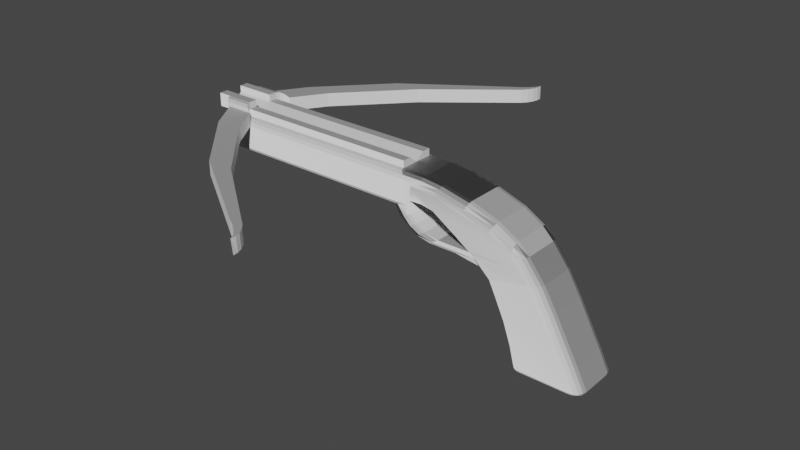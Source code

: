 # Source: HandCrossBowtexture.blend  (saved by Blender 2.80.75; exported with 4.5.12 LTS)
import bpy
from mathutils import Matrix  # noqa: F401  (used for matrix-valued properties, if any)

bpy.ops.wm.read_factory_settings(use_empty=True)
scene = bpy.context.scene
scene.name = 'Scene'

# ---- collections
col_collection = bpy.data.collections.new('Collection'); scene.collection.children.link(col_collection)

# ---- images (referenced by path relative to the original .blend; pixels are not part of the script)
import os
ASSET_DIR = os.environ.get("B2B_ASSET_DIR", "")  # directory of the original .blend (textures are referenced by path, not embedded)
HERE = os.path.dirname(os.path.abspath(__file__))  # packed textures are extracted next to this script under _unpacked/

def load_image(name, relpath, width, height, colorspace="sRGB"):
    """Load a texture the original file referenced (path relative to the .blend, or extracted next to this script)."""
    p = next((c for c in (os.path.join(HERE, relpath), os.path.join(ASSET_DIR, relpath)) if relpath and os.path.exists(c)), "")
    if p:
        img = bpy.data.images.load(p, check_existing=True)
        img.name = name
    else:  # same state as the original file: an image datablock whose file is absent (Cycles renders it pink)
        img = bpy.data.images.new(name, width, height)
        img.source = "FILE"
        img.filepath = "//" + (relpath or name)
    img.colorspace_settings.name = colorspace
    return img
img_cross_bow = load_image('Cross bow', 'Cross bow.png', 1024, 1024, 'Non-Color')

# ---- materials (node trees are filled in below, after node groups)
mat_material = bpy.data.materials.new('Material')
mat_material.use_transparent_shadow = False

# ---- material node trees
mat_material.use_nodes = True; mat_material.node_tree.nodes.clear()
_N = mat_material.node_tree.nodes; _L = mat_material.node_tree.links
n0 = _N.new('ShaderNodeOutputMaterial'); n0.name = 'Material Output'; n0.location = (300, 300)
n1 = _N.new('ShaderNodeBsdfPrincipled'); n1.name = 'Principled BSDF'; n1.location = (10, 300)
n1.distribution = 'GGX'
n1.subsurface_method = 'BURLEY'
n1.inputs[3].default_value = 1.45
n1.inputs[27].default_value = (0.0, 0.0, 0.0, 1.0)
n1.inputs[28].default_value = 1.0
n2 = _N.new('ShaderNodeTexImage'); n2.name = 'Image Texture'; n2.location = (-480, -140)
n2.image = img_cross_bow
n3 = _N.new('ShaderNodeNormalMap'); n3.name = 'Normal Map'; n3.location = (-190, -100)
_L.new(n1.outputs[0], n0.inputs[0])
_L.new(n2.outputs[0], n3.inputs[1])
_L.new(n3.outputs[0], n1.inputs[5])
n0.is_active_output = True

# ---- world
world_world = bpy.data.worlds.new('World'); scene.world = world_world
world_world.use_nodes = True; world_world.node_tree.nodes.clear()
_N = world_world.node_tree.nodes; _L = world_world.node_tree.links
n0 = _N.new('ShaderNodeOutputWorld'); n0.name = 'World Output'; n0.location = (300, 300)
n1 = _N.new('ShaderNodeBackground'); n1.name = 'Background'; n1.location = (10, 300)
n1.inputs[0].default_value = (0.05088, 0.05088, 0.05088, 1.0)
_L.new(n1.outputs[0], n0.inputs[0])
n0.is_active_output = True
world_world.color = (0.05088, 0.05088, 0.05088)
world_world.use_sun_shadow = False
world_world.sun_shadow_jitter_overblur = 0.0

# ---- meshes
me_cube = bpy.data.meshes.new('Cube')
me_cube.from_pydata([(-1.564, -1.0, 1.0), (-1.564, 1.0, 1.0), (0.647, -1.0, -2.11), (0.3715, -1.0, -1.332), (0.01575, -1.0, -0.5676), (-2.743, 0.7839, 0.2687), (-2.782, 0.65, 0.242), (0.01575, 1.0, -0.5676), (0.3715, 1.0, -1.332), (0.647, 1.0, -2.11), (-2.916, 1.0, 1.663), (-3.915, 0.0, 2.5), (-2.465, 1.0, 1.575), (-3.576, -0.9732, 1.784), (1.088, -0.8, -3.015), (0.82, -1.0, -2.788), (1.013, -0.8765, -2.998), (0.9332, -0.9414, -2.949), (0.8647, -0.9848, -2.875), (1.088, 0.8, -3.015), (0.82, 1.0, -2.788), (1.013, 0.8765, -2.998), (0.9332, 0.9414, -2.949), (0.8647, 0.9848, -2.875), (-2.465, -1.0, 1.575), (-1.564, 0.0, 1.0), (-3.576, 0.9732, 1.784), (-3.367, 1.0, 1.65), (-3.367, -1.0, 1.65), (-2.012, -1.0, 0.6211), (-2.23, 1.0, 0.6212), (-2.23, -1.0, 0.6212), (-2.012, 1.0, 0.6211), (1.238, -0.6439, 0.6211), (1.206, -0.7801, 0.6211), (1.114, -0.8957, 0.6211), (0.9779, -0.9729, 0.6211), (0.8169, -1.0, 0.6211), (0.8169, 1.0, 0.6211), (0.9779, 0.9729, 0.6211), (1.114, 0.8957, 0.6211), (1.206, 0.7801, 0.6211), (1.238, 0.6439, 0.6211), (-1.012, 1.0, 0.6211), (-1.012, -1.0, 0.6211), (0.9413, -0.6447, 1.0), (0.5179, -1.0, 1.0), (0.9091, -0.7806, 1.0), (0.8173, -0.8959, 1.0), (0.6799, -0.973, 1.0), (0.5179, 1.0, 1.0), (0.9413, 0.6447, 1.0), (0.6799, 0.973, 1.0), (0.8173, 0.8959, 1.0), (0.9091, 0.7806, 1.0), (1.534, 0.643, 0.2421), (1.116, 1.0, 0.2421), (1.502, 0.7796, 0.2421), (1.411, 0.8954, 0.2421), (1.276, 0.9728, 0.2421), (2.015, 0.6408, -0.5665), (1.603, 1.0, -0.5667), (1.984, 0.7783, -0.5665), (1.894, 0.8948, -0.5665), (1.76, 0.9727, -0.5666), (2.432, 0.6379, -1.332), (2.023, 1.0, -1.332), (2.401, 0.7765, -1.332), (2.312, 0.8939, -1.332), (2.18, 0.9724, -1.332), (2.859, 0.634, -2.11), (2.454, 1.0, -2.11), (2.828, 0.7741, -2.11), (2.741, 0.8928, -2.11), (2.609, 0.9721, -2.11), (1.116, -1.0, 0.2421), (1.534, -0.643, 0.2421), (1.276, -0.9728, 0.2421), (1.411, -0.8954, 0.2421), (1.502, -0.7796, 0.2421), (1.603, -1.0, -0.5667), (2.015, -0.6408, -0.5665), (1.76, -0.9727, -0.5666), (1.894, -0.8948, -0.5665), (1.984, -0.7783, -0.5665), (2.023, -1.0, -1.332), (2.432, -0.6379, -1.332), (2.18, -0.9724, -1.332), (2.312, -0.8939, -1.332), (2.401, -0.7765, -1.332), (2.454, -1.0, -2.11), (2.859, -0.634, -2.11), (2.609, -0.9721, -2.11), (2.741, -0.8928, -2.11), (2.828, -0.7741, -2.11), (3.031, -0.4015, -3.015), (2.615, -0.8, -3.015), (2.999, -0.554, -3.015), (2.909, -0.6833, -3.015), (2.774, -0.7697, -3.015), (3.197, -0.6289, -2.788), (2.795, -1.0, -2.788), (3.167, -0.7709, -2.788), (3.079, -0.8913, -2.788), (2.949, -0.9717, -2.788), (3.11, -0.4813, -2.998), (2.697, -0.8765, -2.998), (3.079, -0.6326, -2.998), (2.989, -0.7608, -2.998), (2.855, -0.8465, -2.998), (3.172, -0.5545, -2.949), (2.765, -0.9414, -2.949), (3.141, -0.7026, -2.949), (3.052, -0.8281, -2.949), (2.92, -0.912, -2.949), (3.203, -0.6068, -2.875), (2.8, -0.9848, -2.875), (3.172, -0.7514, -2.875), (3.085, -0.8741, -2.875), (2.954, -0.956, -2.875), (2.615, 0.8, -3.015), (3.031, 0.4015, -3.015), (2.774, 0.7697, -3.015), (2.909, 0.6833, -3.015), (2.999, 0.554, -3.015), (2.795, 1.0, -2.788), (3.197, 0.6289, -2.788), (2.949, 0.9717, -2.788), (3.079, 0.8913, -2.788), (3.167, 0.7709, -2.788), (2.697, 0.8765, -2.998), (3.11, 0.4813, -2.998), (2.855, 0.8465, -2.998), (2.989, 0.7608, -2.998), (3.079, 0.6326, -2.998), (2.765, 0.9414, -2.949), (3.172, 0.5545, -2.949), (2.92, 0.912, -2.949), (3.052, 0.8281, -2.949), (3.141, 0.7026, -2.949), (2.8, 0.9848, -2.875), (3.203, 0.6068, -2.875), (2.954, 0.956, -2.875), (3.085, 0.8741, -2.875), (3.172, 0.7514, -2.875), (-3.367, -1.0, 2.15), (-3.915, -0.6481, 2.5), (-3.576, -0.9732, 2.284), (-3.754, -0.8969, 2.397), (-3.873, -0.7828, 2.473), (-3.915, 0.6481, 2.5), (-3.367, 1.0, 2.15), (-3.873, 0.7828, 2.473), (-3.754, 0.8969, 2.397), (-3.576, 0.9732, 2.284), (0.5049, -1.0, 1.01), (0.5316, -0.6459, 1.4), (0.5151, -0.973, 1.159), (0.5238, -0.8963, 1.286), (0.5296, -0.7814, 1.37), (-3.035, -1.0, 2.15), (-3.015, -0.648, 2.5), (-3.027, -0.9732, 2.284), (-3.021, -0.8969, 2.397), (-3.017, -0.7827, 2.473), (-0.3326, -1.0, 1.502), (-0.1851, -0.6468, 1.821), (-0.2761, -0.9731, 1.624), (-0.2283, -0.8965, 1.727), (-0.1963, -0.7819, 1.797), (-1.308, -1.0, 1.841), (-1.213, -0.6474, 2.178), (-1.272, -0.9732, 1.97), (-1.241, -0.8967, 2.079), (-1.22, -0.7823, 2.152), (-2.34, -1.0, 2.071), (-2.282, -0.6478, 2.416), (-2.317, -0.9732, 2.203), (-2.299, -0.8968, 2.315), (-2.286, -0.7826, 2.39), (-3.035, 1.0, 2.15), (-3.015, 0.648, 2.5), (-3.027, 0.9732, 2.284), (-3.021, 0.8969, 2.397), (-3.017, 0.7827, 2.473), (0.5049, 1.0, 1.01), (0.5316, 0.6459, 1.4), (0.5151, 0.973, 1.159), (0.5238, 0.8963, 1.286), (0.5296, 0.7814, 1.37), (-2.34, 1.0, 2.071), (-2.282, 0.6478, 2.416), (-2.317, 0.9732, 2.203), (-2.299, 0.8968, 2.315), (-2.286, 0.7826, 2.39), (-1.308, 1.0, 1.841), (-1.213, 0.6474, 2.178), (-1.272, 0.9732, 1.97), (-1.241, 0.8967, 2.079), (-1.22, 0.7823, 2.152), (-0.3326, 1.0, 1.502), (-0.1851, 0.6468, 1.821), (-0.2761, 0.9731, 1.624), (-0.2283, 0.8965, 1.727), (-0.1963, 0.7819, 1.797), (-0.9203, -1.0, 0.5921), (-0.4042, -0.65, 0.04922), (-0.2333, -1.0, -0.05953), (-0.1108, -1.0, 0.2421), (-0.8365, -0.9734, 0.4468), (-0.6913, -0.8975, 0.2056), (-0.5504, -0.7839, 0.08542), (-0.4042, 0.65, 0.04922), (-0.9203, 1.0, 0.5921), (-0.1108, 1.0, 0.2421), (-0.2333, 1.0, -0.05953), (-0.5504, 0.7839, 0.08542), (-0.6913, 0.8975, 0.2056), (-0.8365, 0.9734, 0.4468), (-1.461, -0.65, 0.2421), (-1.97, -1.0, 0.5921), (-1.5, -0.7839, 0.2687), (-1.61, -0.8975, 0.3446), (-1.775, -0.9734, 0.4582), (-1.97, 1.0, 0.5921), (-1.461, 0.65, 0.2421), (-1.775, 0.9734, 0.4582), (-1.61, 0.8975, 0.3446), (-1.5, 0.7839, 0.2687), (-2.633, 0.8975, 0.3446), (-2.467, 0.9734, 0.4582), (-2.273, 1.0, 0.5922), (-2.273, -1.0, 0.5922), (-2.467, -0.9734, 0.4582), (-2.633, -0.8975, 0.3446), (-2.743, -0.7839, 0.2687), (-2.782, -0.65, 0.242), (-4.215, 0.6481, 1.222), (-4.215, -0.6481, 1.222), (-4.156, -0.7828, 1.249), (-3.957, -0.8969, 1.325), (-3.576, -0.9732, 1.438), (-3.366, 1.0, 1.571), (-3.576, 0.9732, 1.438), (-3.366, -1.0, 1.571), (-4.156, 0.7828, 1.249), (-3.957, 0.8969, 1.325), (-4.215, 0.6481, 1.222), (-4.215, -0.6481, 1.222), (-4.156, -0.7828, 1.249), (-3.957, -0.8969, 1.325), (-3.576, -0.9732, 1.438), (-3.366, 1.0, 1.571), (-3.576, 0.9732, 1.438), (-3.366, -1.0, 1.571), (-4.156, 0.7828, 1.249), (-3.957, 0.8969, 1.325), (-3.098, -1.0, 0.9323), (-3.224, -0.9866, 0.8509), (-3.411, -0.9351, 0.7273), (-3.553, -0.8401, 0.6326), (-3.629, -0.716, 0.5814), (-3.224, 0.9866, 0.8509), (-3.098, 1.0, 0.9323), (-3.411, 0.9351, 0.7273), (-3.553, 0.8401, 0.6326), (-3.629, 0.716, 0.5814), (-3.652, -0.649, 0.5706), (-3.652, 0.649, 0.5706), (-2.76, -1.0, 0.7288), (-2.846, -0.9933, 0.6706), (-3.03, -0.9543, 0.5445), (-3.185, -0.8688, 0.4405), (-3.278, -0.75, 0.3778), (-2.846, 0.9933, 0.6706), (-2.76, 1.0, 0.7288), (-3.03, 0.9543, 0.5445), (-3.185, 0.8688, 0.4405), (-3.278, 0.75, 0.3778), (-3.31, -0.6495, 0.3591), (-3.31, 0.6495, 0.3591), (-3.328, -1.0, 1.198), (-3.492, -0.9799, 1.092), (-3.674, -0.916, 0.9742), (-3.923, -0.8114, 0.8906), (-3.999, -0.6821, 0.8504), (-3.492, 0.9799, 1.092), (-3.328, 1.0, 1.198), (-3.674, 0.916, 0.9742), (-3.923, 0.8114, 0.8906), (-3.999, 0.6821, 0.8504), (-4.008, -0.6486, 0.8469), (-4.008, 0.6486, 0.8469), (-5.754, 0.8969, 2.398), (-5.873, -0.7828, 2.474), (-9.873, -0.7828, 2.474), (-5.915, -0.6481, 2.5), (-5.576, 0.9732, 2.284), (-5.576, 0.9732, 1.784), (-9.754, 0.8969, 2.398), (-5.754, -0.8969, 2.398), (-5.915, 0.6481, 2.5), (-5.576, -0.9732, 1.784), (-5.576, -0.9732, 2.284), (-5.873, 0.7828, 2.474), (-5.915, 0.6481, 1.222), (-5.915, -0.6481, 1.222), (-5.874, -0.7828, 1.249), (-5.755, -0.8969, 1.325), (-5.576, -0.9732, 1.438), (-5.874, 0.7828, 1.249), (-5.755, 0.8969, 1.325), (-5.576, 0.9732, 1.438), (-2.916, -1.0, 1.663), (-3.915, -0.3241, 2.75), (-11.92, -0.6481, 2.001), (-7.754, 0.8969, 2.398), (-11.92, 0.6481, 2.001), (-7.873, -0.7828, 2.474), (-3.915, 0.3241, 2.5), (-3.915, 0.3241, 2.75), (-7.915, -0.6481, 2.5), (-7.576, 0.9732, 2.284), (-7.576, 0.9732, 1.784), (-3.915, -0.3241, 2.5), (-7.754, -0.8969, 2.398), (-7.915, 0.6481, 2.5), (-7.576, -0.9732, 1.784), (-7.576, -0.9732, 2.284), (-3.915, -2.941e-07, 2.5), (-7.873, 0.7828, 2.474), (-7.915, 0.6481, 1.223), (-7.915, -0.6481, 1.223), (-7.874, -0.7828, 1.249), (-7.755, -0.8969, 1.325), (-7.576, -0.9732, 1.438), (-7.874, 0.7828, 1.249), (-7.755, 0.8969, 1.325), (-7.576, 0.9732, 1.438), (-9.915, -0.6481, 2.5), (-9.576, 0.9732, 2.284), (-9.576, 0.9732, 1.784), (-9.754, -0.8969, 2.398), (-9.915, 0.6481, 2.5), (-9.576, -0.9732, 1.784), (-9.576, -0.9732, 2.284), (-9.873, 0.7828, 2.474), (-3.915, 0.3241, 2.5), (-9.915, 0.6481, 1.223), (-9.915, -0.6481, 1.223), (-9.874, -0.7828, 1.249), (-9.755, -0.8969, 1.325), (-9.576, -0.9732, 1.438), (-9.874, 0.7828, 1.249), (-9.755, 0.8969, 1.325), (-9.576, 0.9732, 1.438), (-11.92, -0.6481, 2.501), (-11.58, 0.9732, 2.285), (-11.58, 0.9732, 1.785), (-3.915, 0.6481, 2.75), (-3.915, -0.3241, 2.5), (-11.92, 0.6481, 2.501), (-11.58, -0.9732, 1.785), (-11.58, -0.9732, 2.285), (-3.915, -0.6481, 2.75), (-11.92, -1.769e-07, 2.501), (-11.92, 0.6481, 1.223), (-11.92, -0.6481, 1.223), (-11.87, -0.7828, 1.249), (-11.75, -0.8969, 1.325), (-11.58, -0.9732, 1.438), (-11.87, 0.7828, 1.249), (-11.75, 0.8969, 1.325), (-11.58, 0.9732, 1.438), (-10.92, -2.941e-07, 2.501), (-10.92, -0.6481, 1.223), (-10.92, -0.6481, 2.501), (-10.58, 0.9732, 1.438), (-10.87, -0.7828, 2.474), (-10.58, 0.9732, 2.285), (-10.58, 0.9732, 1.785), (-10.75, 0.8969, 1.325), (-10.58, -0.9732, 1.785), (-10.58, -0.9732, 2.285), (-10.75, -0.8969, 2.398), (-10.87, 0.7828, 1.249), (-10.92, 0.6481, 1.223), (-10.92, 0.6481, 2.501), (-10.58, -0.9732, 1.438), (-10.87, 0.7828, 2.474), (-10.75, 0.8969, 2.398), (-10.87, -0.7828, 1.249), (-10.75, -0.8969, 1.325), (-10.92, -0.6481, 3.001), (-11.92, -0.6481, 3.001), (-10.87, -0.7828, 2.974), (-11.87, -0.7828, 2.974), (-10.75, -0.8969, 2.898), (-11.75, -0.8969, 2.898), (-10.75, 0.8969, 2.898), (-11.75, 0.8969, 2.898), (-11.58, 0.9732, 2.785), (-11.87, 0.7828, 2.974), (-11.92, 0.6481, 3.001), (-11.58, -0.9732, 2.785), (-10.58, 0.9732, 2.785), (-10.58, -0.9732, 2.785), (-10.92, 0.6481, 3.001), (-10.87, 0.7828, 2.974), (-9.811, -2.19, 2.785), (-9.812, -2.19, 2.285), (-10.82, 2.19, 2.785), (-10.82, 2.19, 2.285), (-9.812, 2.19, 2.285), (-10.82, -2.19, 2.285), (-9.811, 2.19, 2.785), (-10.82, -2.19, 2.785), (-11.92, 0.6481, 2.751), (-10.92, 0.3241, 2.501), (-10.92, -0.3241, 2.501), (-11.92, -0.3241, 3.001), (-11.92, 0.3241, 3.001), (-10.92, 0.3241, 3.001), (-10.92, -0.3241, 3.001), (-10.92, -0.6481, 2.751), (-11.92, -0.6481, 2.751), (-10.92, 0.6481, 2.751), (-10.92, 0.3241, 2.751), (-11.92, -0.3241, 2.751), (-11.92, 0.3241, 2.751), (-10.92, -0.3241, 2.751), (-9.811, -2.19, 2.785), (-9.812, -2.19, 2.285), (-10.82, 2.19, 2.785), (-10.82, 2.19, 2.285), (-9.812, 2.19, 2.285), (-10.82, -2.19, 2.285), (-9.811, 2.19, 2.785), (-10.82, -2.19, 2.785), (-8.576, 4.598, 2.785), (-8.576, 4.598, 2.285), (-7.576, -4.598, 2.785), (-7.576, -4.598, 2.285), (-7.576, 4.598, 2.285), (-8.576, -4.598, 2.285), (-7.576, 4.598, 2.785), (-8.576, -4.598, 2.785), (-4.326, 7.76, 2.785), (-4.326, 7.76, 2.285), (-4.144, -7.76, 2.785), (-4.076, -7.76, 2.285), (-4.639, 6.969, 2.785), (-5.14, 6.97, 2.785), (-5.14, 6.97, 2.285), (-4.639, 6.969, 2.285), (-4.497, -6.97, 2.285), (-5.028, -6.969, 2.285), (-4.512, -6.97, 2.785), (-5.038, -6.969, 2.785), (-4.476, 7.167, 2.785), (-4.374, 7.365, 2.785), (-4.324, 7.562, 2.785), (-4.842, 7.167, 2.285), (-4.597, 7.365, 2.285), (-4.421, 7.562, 2.285), (-4.421, 7.562, 2.785), (-4.597, 7.365, 2.785), (-4.842, 7.167, 2.785), (-4.324, 7.562, 2.285), (-4.374, 7.365, 2.285), (-4.476, 7.167, 2.285), (-4.307, -7.167, 2.285), (-4.178, -7.365, 2.285), (-4.102, -7.562, 2.285), (-4.327, -7.167, 2.785), (-4.208, -7.365, 2.785), (-4.146, -7.562, 2.785), (-4.201, -7.562, 2.285), (-4.412, -7.365, 2.285), (-4.693, -7.167, 2.285), (-4.243, -7.562, 2.785), (-4.438, -7.365, 2.785), (-4.709, -7.167, 2.785), (-11.92, -0.324, 2.001), (-11.92, 0.3222, 2.001), (-11.92, -0.6481, 2.251), (-11.92, 0.6481, 2.251), (-11.92, -0.324, 2.251), (-11.92, 0.3231, 2.251), (-12.42, -0.3241, 2.501), (-12.42, -0.6481, 2.501), (-12.42, 0.3241, 2.501), (-12.42, -1.769e-07, 2.501), (-12.42, 0.6481, 2.751), (-12.42, 0.6481, 2.501), (-12.42, -0.3241, 3.001), (-12.42, -0.6481, 3.001), (-12.42, -0.6481, 2.751), (-12.42, 0.6481, 3.001), (-12.42, 0.3241, 3.001), (-12.42, -0.3241, 2.751), (-12.42, 0.3241, 2.751), (-12.42, -0.324, 2.251), (-12.42, 0.3231, 2.251)], [(419, 324), (418, 347), (418, 374), (419, 376), (387, 418), (374, 419)], [(283, 250, 249, 284), (214, 213, 43, 38, 56), (0, 46, 155, 165, 170, 175, 160, 145, 313, 24), (42, 51, 45, 33), (14, 96, 106, 16), (43, 1, 50, 38), (43, 213, 224, 32), (101, 90, 2, 15), (90, 85, 3, 2), (85, 80, 4, 3), (126, 70, 91, 100), (9, 8, 66, 71), (8, 7, 61, 66), (20, 9, 71, 125), (70, 65, 86, 91), (65, 60, 81, 86), (60, 55, 76, 81), (18, 116, 101, 15), (2, 3, 8, 9), (3, 4, 7, 8), (212, 206, 219, 225), (19, 14, 16, 21), (21, 16, 17, 22), (22, 17, 18, 23), (23, 18, 15, 20), (140, 23, 20, 125), (135, 22, 23, 140), (181, 150, 319, 11, 360, 146, 161), (130, 21, 22, 135), (19, 120, 122, 123, 124, 121, 95, 97, 98, 99, 96, 14), (16, 106, 111, 17), (17, 111, 116, 18), (105, 131, 136, 110), (95, 121, 131, 105), (110, 136, 141, 115), (120, 19, 21, 130), (115, 141, 126, 100), (15, 2, 9, 20), (50, 1, 12, 10, 151, 180, 190, 195, 200, 185), (201, 166, 156, 186), (37, 46, 0, 44), (196, 171, 166, 201), (47, 34, 33, 45), (191, 176, 171, 196), (181, 161, 176, 191), (42, 55, 57, 41), (41, 57, 58, 40), (40, 58, 59, 39), (39, 59, 56, 38), (55, 60, 62, 57), (57, 62, 63, 58), (58, 63, 64, 59), (59, 64, 61, 56), (60, 65, 67, 62), (62, 67, 68, 63), (63, 68, 69, 64), (64, 69, 66, 61), (65, 70, 72, 67), (67, 72, 73, 68), (68, 73, 74, 69), (69, 74, 71, 66), (37, 75, 77, 36), (36, 77, 78, 35), (35, 78, 79, 34), (34, 79, 76, 33), (75, 80, 82, 77), (77, 82, 83, 78), (78, 83, 84, 79), (79, 84, 81, 76), (80, 85, 87, 82), (82, 87, 88, 83), (83, 88, 89, 84), (84, 89, 86, 81), (85, 90, 92, 87), (87, 92, 93, 88), (88, 93, 94, 89), (89, 94, 91, 86), (131, 121, 124, 134), (134, 124, 123, 133), (133, 123, 122, 132), (132, 122, 120, 130), (136, 131, 134, 139), (139, 134, 133, 138), (138, 133, 132, 137), (137, 132, 130, 135), (141, 136, 139, 144), (144, 139, 138, 143), (143, 138, 137, 142), (142, 137, 135, 140), (126, 141, 144, 129), (129, 144, 143, 128), (128, 143, 142, 127), (127, 142, 140, 125), (106, 96, 99, 109), (109, 99, 98, 108), (108, 98, 97, 107), (107, 97, 95, 105), (111, 106, 109, 114), (114, 109, 108, 113), (113, 108, 107, 112), (112, 107, 105, 110), (116, 111, 114, 119), (119, 114, 113, 118), (118, 113, 112, 117), (117, 112, 110, 115), (101, 116, 119, 104), (104, 119, 118, 103), (103, 118, 117, 102), (102, 117, 115, 100), (100, 91, 94, 102), (102, 94, 93, 103), (103, 93, 92, 104), (104, 92, 90, 101), (70, 126, 129, 72), (72, 129, 128, 73), (73, 128, 127, 74), (74, 127, 125, 71), (190, 180, 182, 192), (192, 182, 183, 193), (193, 183, 184, 194), (194, 184, 181, 191), (160, 175, 177, 162), (162, 177, 178, 163), (163, 178, 179, 164), (164, 179, 176, 161), (195, 190, 192, 197), (197, 192, 193, 198), (198, 193, 194, 199), (199, 194, 191, 196), (175, 170, 172, 177), (177, 172, 173, 178), (178, 173, 174, 179), (179, 174, 171, 176), (200, 195, 197, 202), (202, 197, 198, 203), (203, 198, 199, 204), (204, 199, 196, 201), (170, 165, 167, 172), (172, 167, 168, 173), (173, 168, 169, 174), (174, 169, 166, 171), (185, 200, 202, 187), (187, 202, 203, 188), (188, 203, 204, 189), (189, 204, 201, 186), (165, 155, 157, 167), (167, 157, 158, 168), (168, 158, 159, 169), (169, 159, 156, 166), (180, 151, 154, 182), (182, 154, 153, 183), (183, 153, 152, 184), (184, 152, 150, 181), (145, 160, 162, 147), (147, 162, 163, 148), (148, 163, 164, 149), (149, 164, 161, 146), (45, 156, 159, 47), (47, 159, 158, 48), (48, 158, 157, 49), (49, 157, 155, 46), (50, 185, 187, 52), (52, 187, 188, 53), (53, 188, 189, 54), (54, 189, 186, 51), (45, 51, 186, 156), (48, 35, 34, 47), (49, 36, 35, 48), (46, 37, 36, 49), (52, 39, 38, 50), (53, 40, 39, 52), (54, 41, 40, 53), (51, 42, 41, 54), (80, 75, 208, 207, 4), (226, 227, 229, 230), (55, 42, 33, 76), (7, 215, 214, 56, 61), (75, 37, 44, 205, 208), (149, 146, 296, 294), (205, 44, 29, 220), (44, 43, 32, 29), (44, 0, 25, 1, 43), (241, 13, 302, 309), (246, 245, 310, 311), (150, 152, 304, 301), (148, 149, 294, 300), (245, 237, 305, 310), (154, 151, 27, 26), (13, 147, 303, 302), (152, 153, 293, 304), (145, 147, 13, 28), (208, 205, 207), (212, 225, 228, 216), (216, 228, 227, 217), (217, 227, 226, 218), (218, 226, 224, 213), (205, 220, 223, 209), (209, 223, 222, 210), (210, 222, 221, 211), (211, 221, 219, 206), (4, 207, 206, 212, 215, 7), (222, 223, 233, 234), (32, 224, 231, 30), (219, 221, 235, 236), (220, 29, 31, 232), (227, 228, 5, 229), (223, 220, 232, 233), (29, 32, 30, 31), (224, 226, 230, 231), (221, 222, 234, 235), (225, 219, 236, 6), (228, 225, 6, 5), (241, 240, 250, 251), (26, 243, 312, 298), (147, 148, 300, 303), (240, 241, 309, 308), (238, 239, 307, 306), (26, 27, 242, 243), (28, 13, 241, 244), (153, 154, 297, 293), (27, 28, 244, 242), (282, 251, 250, 283), (239, 238, 248, 249), (245, 246, 256, 255), (243, 242, 252, 253), (238, 237, 247, 248), (244, 241, 251, 254), (242, 244, 254, 252), (240, 239, 249, 250), (246, 243, 253, 256), (237, 245, 255, 247), (269, 270, 232, 31), (284, 249, 248, 285), (279, 273, 261, 267), (286, 253, 252, 287), (288, 256, 253, 286), (289, 255, 256, 288), (290, 247, 255, 289), (278, 280, 268, 266), (279, 267, 268, 280), (287, 252, 254, 281), (275, 263, 257, 269), (278, 266, 265, 277), (277, 265, 264, 276), (276, 264, 262, 274), (274, 262, 263, 275), (272, 260, 261, 273), (281, 282, 258, 257), (270, 258, 259, 271), (271, 259, 260, 272), (233, 271, 272, 234), (268, 267, 291, 292), (267, 261, 285, 291), (266, 268, 292, 290), (232, 270, 271, 233), (234, 272, 273, 235), (231, 274, 275, 30), (230, 276, 274, 231), (229, 277, 276, 230), (5, 278, 277, 229), (30, 275, 269, 31), (236, 279, 280, 6), (5, 6, 280, 278), (236, 235, 273, 279), (257, 258, 270, 269), (254, 251, 282, 281), (263, 287, 281, 257), (266, 290, 289, 265), (265, 289, 288, 264), (264, 288, 286, 262), (262, 286, 287, 263), (260, 284, 285, 261), (258, 282, 283, 259), (259, 283, 284, 260), (290, 292, 247), (292, 291, 248, 247), (291, 285, 248), (301, 304, 330, 326), (308, 309, 335, 334), (304, 293, 316, 330), (307, 308, 334, 333), (293, 297, 322, 316), (305, 306, 332, 331), (302, 303, 328, 327), (298, 312, 338, 323), (306, 307, 333, 332), (294, 296, 321, 318), (312, 311, 337, 338), (300, 294, 318, 325), (297, 298, 323, 322), (237, 238, 306, 305), (243, 246, 311, 312), (154, 26, 298, 297), (239, 240, 308, 307), (151, 10, 27), (313, 10, 12, 24), (1, 25, 0, 24, 12), (28, 313, 145), (28, 27, 10, 313), (327, 328, 345, 344), (323, 338, 355, 341), (332, 333, 350, 349), (318, 321, 339, 295), (338, 337, 354, 355), (325, 318, 295, 342), (322, 323, 341, 340), (337, 336, 353, 354), (335, 327, 344, 352), (328, 325, 342, 345), (336, 331, 348, 353), (326, 330, 346, 343), (334, 335, 352, 351), (310, 305, 331, 336), (303, 300, 325, 328), (309, 302, 327, 335), (311, 310, 336, 337), (363, 404, 398, 369, 370, 362), (375, 391, 368, 367), (363, 383, 410, 414), (377, 381, 372, 373), (379, 380, 358, 357), (381, 385, 371, 372), (388, 382, 362, 370), (385, 386, 366, 371), (392, 388, 370, 369), (383, 384, 397, 406), (391, 392, 369, 368), (331, 332, 349, 348), (427, 374, 329, 320), (316, 322, 340, 299), (333, 334, 351, 350), (330, 316, 299, 346), (374, 430, 314, 329), (402, 400, 372, 371), (324, 329, 314), (485, 487, 483, 315), (315, 367, 368, 396, 394, 425, 356, 485), (396, 368, 369, 398), (315, 483, 484, 317, 366, 367), (401, 357, 358, 373, 372, 400), (380, 377, 373, 358), (382, 383, 363, 362), (386, 375, 367, 366), (299, 340, 379, 390), (347, 150, 359, 320), (348, 349, 375, 386), (344, 345, 383, 382), (341, 355, 377, 380), (350, 351, 392, 391), (346, 299, 390, 389), (351, 352, 388, 392), (343, 346, 389, 387), (353, 348, 386, 385), (345, 342, 384, 383), (352, 344, 382, 388), (354, 353, 385, 381), (340, 341, 380, 379), (342, 295, 378, 384), (355, 354, 381, 377), (295, 339, 376, 378), (349, 350, 391, 375), (329, 347, 320), (395, 393, 394, 396), (397, 395, 396, 398), (406, 397, 398, 404), (407, 408, 402, 403), (408, 399, 400, 402), (422, 407, 403, 421), (399, 405, 401, 400), (389, 390, 399, 408), (146, 324, 314, 364), (384, 378, 395, 397), (361, 417, 403, 402, 371, 366, 317, 486), (390, 379, 405, 399), (387, 389, 408, 407, 426), (357, 401, 411, 412), (356, 425, 497, 490), (427, 426, 407, 422), (378, 376, 424, 393, 395), (416, 414, 436, 438), (412, 411, 433, 434), (401, 405, 415, 411), (379, 357, 412, 413), (383, 406, 409, 410), (404, 363, 414, 416), (406, 404, 416, 409), (405, 379, 413, 415), (387, 426, 359, 150, 301, 326, 343), (433, 437, 445, 439), (428, 420, 423, 430), (420, 428, 500, 495), (487, 356, 490, 502), (429, 427, 422, 421), (393, 423, 420, 394), (403, 417, 493, 498), (417, 361, 494, 493), (361, 488, 503, 494), (424, 430, 423, 393), (426, 427, 320, 359), (430, 424, 364, 314), (427, 429, 365, 374), (428, 430, 374, 365), (438, 436, 444, 446), (411, 415, 437, 433), (424, 376, 339, 321, 296, 146, 364), (413, 412, 434, 435), (410, 409, 431, 432), (415, 413, 435, 437), (409, 416, 438, 431), (414, 410, 432, 436), (473, 476, 449, 450), (477, 473, 450), (434, 433, 439, 440), (435, 434, 440, 443), (437, 435, 443, 445), (431, 438, 446, 441), (436, 432, 442, 444), (432, 431, 441, 442), (480, 477, 450, 449), (465, 461, 447), (468, 464, 448), (464, 465, 447, 448), (461, 468, 448, 447), (476, 480, 449), (445, 443, 454, 451), (440, 439, 452, 453), (443, 440, 453, 454), (439, 445, 451, 452), (441, 446, 458, 457), (446, 444, 456, 458), (444, 442, 455, 456), (442, 441, 457, 455), (451, 454, 470, 459), (459, 470, 469, 460), (460, 469, 468, 461), (453, 452, 467, 462), (462, 467, 466, 463), (463, 466, 465, 464), (454, 453, 462, 470), (470, 462, 463, 469), (469, 463, 464, 468), (452, 451, 459, 467), (467, 459, 460, 466), (466, 460, 461, 465), (457, 458, 482, 474), (474, 482, 481, 475), (475, 481, 480, 476), (458, 456, 479, 482), (482, 479, 478, 481), (481, 478, 477, 480), (456, 455, 471, 479), (479, 471, 472, 478), (478, 472, 473, 477), (455, 457, 474, 471), (471, 474, 475, 472), (472, 475, 476, 473), (484, 488, 486, 317), (429, 421, 499, 501), (488, 361, 486), (483, 487, 488, 484), (356, 487, 485), (500, 497, 496, 495), (421, 403, 498, 499), (488, 487, 502, 503), (489, 500, 492), (489, 490, 497, 500), (493, 501, 499, 498), (494, 491, 501, 493), (492, 501, 491), (502, 489, 492, 491, 503), (494, 503, 491), (502, 490, 489), (425, 394, 496, 497), (428, 365, 492, 500), (365, 429, 501, 492), (394, 420, 495, 496), (214, 215, 213), (213, 215, 218), (218, 215, 217), (217, 215, 216), (215, 212, 216), (206, 207, 211), (211, 207, 210), (210, 207, 209), (209, 207, 205)])
_uv = me_cube.uv_layers.new(name='UVMap')
_uv.uv.foreach_set('vector', [0.6161, 0.9849, 0.625, 0.9799, 0.8698, 0.7228, 0.7961, 0.7921, 0.575, 0.2939, 0.5981, 0.25, 0.6, 0.25, 0.6, 0.4527, 0.575, 0.4476, 0.625, 1.0, 0.625, 0.7923, 0.625, 0.7924, 0.6254, 0.8069, 0.6297, 0.8303, 0.6474, 0.8782, 0.6284, 0.9573, 0.625, 1.0, 0.625, 1.0, 0.625, 1.0, 0.6, 0.5445, 0.625, 0.5444, 0.625, 0.7056, 0.6, 0.7055, 0.15, 0.725, 0.3071, 0.725, 0.3156, 0.7346, 0.1396, 0.7346, 0.6, 0.25, 0.625, 0.25, 0.625, 0.4577, 0.6, 0.4527, 0.6, 0.25, 0.5981, 0.25, 0.5981, 0.25, 0.6, 0.25, 0.3867, 0.7923, 0.425, 0.7958, 0.425, 1.0, 0.3867, 1.0, 0.425, 0.7958, 0.475, 0.7996, 0.475, 1.0, 0.425, 1.0, 0.475, 0.7996, 0.525, 0.8016, 0.525, 1.0, 0.475, 1.0, 0.3867, 0.5464, 0.425, 0.5457, 0.425, 0.7043, 0.3867, 0.7036, 0.425, 0.25, 0.475, 0.25, 0.475, 0.4504, 0.425, 0.4542, 0.475, 0.25, 0.525, 0.25, 0.525, 0.4484, 0.475, 0.4504, 0.3867, 0.25, 0.425, 0.25, 0.425, 0.4542, 0.3867, 0.4577, 0.425, 0.5457, 0.475, 0.5453, 0.475, 0.7047, 0.425, 0.7043, 0.475, 0.5453, 0.525, 0.5449, 0.525, 0.7051, 0.475, 0.7047, 0.525, 0.5449, 0.575, 0.5446, 0.575, 0.7054, 0.525, 0.7051, 0.3822, 0.9981, 0.3822, 0.7943, 0.3867, 0.7923, 0.3867, 1.0, 0.425, 0.0, 0.475, 0.0, 0.475, 0.25, 0.425, 0.25, 0.475, 0.0, 0.525, 0.0, 0.525, 0.25, 0.475, 0.25, 0.575, 0.2062, 0.575, 0.04375, 0.575, 0.04375, 0.575, 0.2062, 0.15, 0.525, 0.15, 0.725, 0.1396, 0.7346, 0.1396, 0.5154, 0.1396, 0.5154, 0.1396, 0.7346, 0.125, 0.7427, 0.125, 0.5073, 0.375, 0.2427, 0.375, 0.007322, 0.3818, 0.001903, 0.3818, 0.2481, 0.3818, 0.2481, 0.3818, 0.001903, 0.3867, 0.0, 0.3867, 0.25, 0.3822, 0.4557, 0.3822, 0.2519, 0.3867, 0.25, 0.3867, 0.4577, 0.375, 0.4466, 0.375, 0.254, 0.3822, 0.2519, 0.3822, 0.4557, 0.7625, 0.544, 0.875, 0.544, 0.875, 0.5845, 0.875, 0.625, 0.875, 0.6655, 0.875, 0.706, 0.7625, 0.706, 0.3156, 0.5154, 0.1396, 0.5154, 0.129, 0.5, 0.3216, 0.5, 0.15, 0.525, 0.3071, 0.525, 0.3235, 0.5287, 0.3458, 0.5299, 0.3467, 0.5558, 0.35, 0.5748, 0.35, 0.6752, 0.3467, 0.6942, 0.3458, 0.7201, 0.3235, 0.7213, 0.3071, 0.725, 0.15, 0.725, 0.1396, 0.7346, 0.3156, 0.7346, 0.3216, 0.75, 0.129, 0.75, 0.375, 0.996, 0.375, 0.8034, 0.3822, 0.7943, 0.3822, 0.9981, 0.3587, 0.6852, 0.3587, 0.5648, 0.375, 0.5557, 0.375, 0.6943, 0.35, 0.6752, 0.35, 0.5748, 0.3587, 0.5648, 0.3587, 0.6852, 0.375, 0.6943, 0.375, 0.5557, 0.3826, 0.5492, 0.3826, 0.7008, 0.3071, 0.525, 0.15, 0.525, 0.1396, 0.5154, 0.3156, 0.5154, 0.3826, 0.7008, 0.3826, 0.5492, 0.3867, 0.5464, 0.3867, 0.7036, 0.3867, 0.0, 0.425, 0.0, 0.425, 0.25, 0.3867, 0.25, 0.625, 0.4577, 0.625, 0.25, 0.625, 0.25, 0.625, 0.25, 0.625, 0.25, 0.6284, 0.2927, 0.6474, 0.3718, 0.6297, 0.4197, 0.6254, 0.4431, 0.625, 0.4576, 0.625, 0.5419, 0.625, 0.7081, 0.625, 0.7057, 0.625, 0.5443, 0.6, 0.7973, 0.625, 0.7923, 0.625, 1.0, 0.6, 1.0, 0.625, 0.5354, 0.625, 0.7146, 0.625, 0.7081, 0.625, 0.5419, 0.6255, 0.7226, 0.6007, 0.7225, 0.6, 0.7055, 0.625, 0.7056, 0.6816, 0.5257, 0.6816, 0.7243, 0.625, 0.7146, 0.625, 0.5354, 0.7625, 0.544, 0.7625, 0.706, 0.6816, 0.7243, 0.6816, 0.5257, 0.6, 0.5445, 0.575, 0.5446, 0.5759, 0.5275, 0.6007, 0.5275, 0.6007, 0.5275, 0.5759, 0.5275, 0.577, 0.5, 0.601, 0.5, 0.601, 0.5, 0.577, 0.5, 0.575, 0.4677, 0.6, 0.4708, 0.6, 0.4708, 0.575, 0.4677, 0.575, 0.4476, 0.6, 0.4527, 0.575, 0.5446, 0.525, 0.5449, 0.5259, 0.5277, 0.5759, 0.5275, 0.5759, 0.5275, 0.5259, 0.5277, 0.5266, 0.5, 0.577, 0.5, 0.577, 0.5, 0.5266, 0.5, 0.525, 0.4682, 0.575, 0.4677, 0.575, 0.4677, 0.525, 0.4682, 0.525, 0.4484, 0.575, 0.4476, 0.525, 0.5449, 0.475, 0.5453, 0.4758, 0.5279, 0.5259, 0.5277, 0.5259, 0.5277, 0.4758, 0.5279, 0.4766, 0.5, 0.5266, 0.5, 0.5266, 0.5, 0.4766, 0.5, 0.475, 0.4694, 0.525, 0.4682, 0.525, 0.4682, 0.475, 0.4694, 0.475, 0.4504, 0.525, 0.4484, 0.475, 0.5453, 0.425, 0.5457, 0.4258, 0.5282, 0.4758, 0.5279, 0.4758, 0.5279, 0.4258, 0.5282, 0.4266, 0.5, 0.4766, 0.5, 0.4766, 0.5, 0.4266, 0.5, 0.425, 0.4717, 0.475, 0.4694, 0.475, 0.4694, 0.425, 0.4717, 0.425, 0.4542, 0.475, 0.4504, 0.6, 0.7973, 0.575, 0.8024, 0.575, 0.7823, 0.6, 0.7792, 0.6, 0.7792, 0.575, 0.7823, 0.577, 0.75, 0.601, 0.75, 0.601, 0.75, 0.577, 0.75, 0.5759, 0.7225, 0.6007, 0.7225, 0.6007, 0.7225, 0.5759, 0.7225, 0.575, 0.7054, 0.6, 0.7055, 0.575, 0.8024, 0.525, 0.8016, 0.525, 0.7818, 0.575, 0.7823, 0.575, 0.7823, 0.525, 0.7818, 0.5266, 0.75, 0.577, 0.75, 0.577, 0.75, 0.5266, 0.75, 0.5259, 0.7223, 0.5759, 0.7225, 0.5759, 0.7225, 0.5259, 0.7223, 0.525, 0.7051, 0.575, 0.7054, 0.525, 0.8016, 0.475, 0.7996, 0.475, 0.7806, 0.525, 0.7818, 0.525, 0.7818, 0.475, 0.7806, 0.4766, 0.75, 0.5266, 0.75, 0.5266, 0.75, 0.4766, 0.75, 0.4758, 0.7221, 0.5259, 0.7223, 0.5259, 0.7223, 0.4758, 0.7221, 0.475, 0.7047, 0.525, 0.7051, 0.475, 0.7996, 0.425, 0.7958, 0.425, 0.7783, 0.475, 0.7806, 0.475, 0.7806, 0.425, 0.7783, 0.4266, 0.75, 0.4766, 0.75, 0.4766, 0.75, 0.4266, 0.75, 0.4258, 0.7218, 0.4758, 0.7221, 0.4758, 0.7221, 0.4258, 0.7218, 0.425, 0.7043, 0.475, 0.7047, 0.3587, 0.5648, 0.35, 0.5748, 0.3467, 0.5558, 0.3554, 0.5459, 0.3554, 0.5459, 0.3467, 0.5558, 0.3458, 0.5299, 0.35, 0.525, 0.35, 0.525, 0.3458, 0.5299, 0.3235, 0.5287, 0.332, 0.519, 0.332, 0.519, 0.3235, 0.5287, 0.3071, 0.525, 0.3156, 0.5154, 0.375, 0.5557, 0.3587, 0.5648, 0.3536, 0.5459, 0.37, 0.5372, 0.37, 0.5372, 0.3536, 0.5459, 0.3587, 0.5154, 0.3587, 0.5154, 0.3587, 0.5154, 0.3587, 0.5154, 0.3324, 0.52, 0.3382, 0.5044, 0.3382, 0.5044, 0.3324, 0.52, 0.3156, 0.5154, 0.3216, 0.5, 0.3826, 0.5492, 0.375, 0.5557, 0.3738, 0.5372, 0.3814, 0.5311, 0.3814, 0.5311, 0.3738, 0.5372, 0.375, 0.5073, 0.375, 0.5073, 0.375, 0.4894, 0.375, 0.4894, 0.3737, 0.462, 0.381, 0.471, 0.381, 0.471, 0.3737, 0.462, 0.375, 0.4466, 0.3822, 0.4557, 0.3867, 0.5464, 0.3826, 0.5492, 0.3827, 0.5311, 0.3868, 0.5286, 0.3868, 0.5286, 0.3827, 0.5311, 0.3826, 0.5019, 0.3862, 0.5002, 0.3861, 0.4998, 0.3822, 0.4981, 0.382, 0.4718, 0.3864, 0.4737, 0.3864, 0.4737, 0.382, 0.4718, 0.3822, 0.4557, 0.3867, 0.4577, 0.3156, 0.7346, 0.3071, 0.725, 0.3235, 0.7213, 0.332, 0.731, 0.332, 0.731, 0.3235, 0.7213, 0.3458, 0.7201, 0.35, 0.725, 0.35, 0.725, 0.3458, 0.7201, 0.3467, 0.6942, 0.3554, 0.7041, 0.3554, 0.7041, 0.3467, 0.6942, 0.35, 0.6752, 0.3587, 0.6852, 0.3216, 0.75, 0.3156, 0.7346, 0.3324, 0.73, 0.3382, 0.7456, 0.3382, 0.7456, 0.3324, 0.73, 0.3587, 0.7346, 0.3587, 0.7346, 0.3587, 0.7346, 0.3587, 0.7346, 0.3536, 0.7041, 0.37, 0.7128, 0.37, 0.7128, 0.3536, 0.7041, 0.3587, 0.6852, 0.375, 0.6943, 0.3822, 0.7943, 0.375, 0.8034, 0.3737, 0.788, 0.381, 0.779, 0.381, 0.779, 0.3737, 0.788, 0.375, 0.7606, 0.375, 0.7606, 0.375, 0.7427, 0.375, 0.7427, 0.3738, 0.7128, 0.3814, 0.7189, 0.3814, 0.7189, 0.3738, 0.7128, 0.375, 0.6943, 0.3826, 0.7008, 0.3867, 0.7923, 0.3822, 0.7943, 0.382, 0.7782, 0.3864, 0.7763, 0.3864, 0.7763, 0.382, 0.7782, 0.3822, 0.7519, 0.3861, 0.7502, 0.3862, 0.7498, 0.3826, 0.7481, 0.3827, 0.7189, 0.3868, 0.7214, 0.3868, 0.7214, 0.3827, 0.7189, 0.3826, 0.7008, 0.3867, 0.7036, 0.3867, 0.7036, 0.425, 0.7043, 0.4258, 0.7218, 0.3874, 0.7214, 0.3874, 0.7214, 0.4258, 0.7218, 0.4266, 0.75, 0.3893, 0.75, 0.3893, 0.75, 0.4266, 0.75, 0.425, 0.7783, 0.3867, 0.7761, 0.3867, 0.7761, 0.425, 0.7783, 0.425, 0.7958, 0.3867, 0.7923, 0.425, 0.5457, 0.3867, 0.5464, 0.3874, 0.5286, 0.4258, 0.5282, 0.4258, 0.5282, 0.3874, 0.5286, 0.3893, 0.5, 0.4266, 0.5, 0.4266, 0.5, 0.3893, 0.5, 0.3867, 0.4739, 0.425, 0.4717, 0.425, 0.4717, 0.3867, 0.4739, 0.3867, 0.4577, 0.425, 0.4542, 0.6474, 0.3718, 0.6284, 0.2927, 0.6291, 0.3204, 0.6578, 0.4076, 0.6578, 0.4076, 0.6291, 0.3204, 0.6254, 0.3634, 0.6812, 0.4709, 0.6822, 0.4719, 0.7619, 0.4998, 0.7623, 0.5271, 0.6817, 0.5051, 0.6817, 0.5051, 0.7623, 0.5271, 0.7625, 0.544, 0.6816, 0.5257, 0.6284, 0.9573, 0.6474, 0.8782, 0.6578, 0.8424, 0.6291, 0.9296, 0.6291, 0.9296, 0.6578, 0.8424, 0.6812, 0.7791, 0.6254, 0.8866, 0.7619, 0.7502, 0.6822, 0.7781, 0.6817, 0.7449, 0.7623, 0.7229, 0.7623, 0.7229, 0.6817, 0.7449, 0.6816, 0.7243, 0.7625, 0.706, 0.6297, 0.4197, 0.6474, 0.3718, 0.6578, 0.4076, 0.6288, 0.4455, 0.6288, 0.4455, 0.6578, 0.4076, 0.6813, 0.4718, 0.6252, 0.4866, 0.6252, 0.4866, 0.6813, 0.4718, 0.6815, 0.505, 0.625, 0.5167, 0.625, 0.5167, 0.6815, 0.505, 0.6816, 0.5257, 0.625, 0.5354, 0.6474, 0.8782, 0.6297, 0.8303, 0.6288, 0.8045, 0.6578, 0.8424, 0.6578, 0.8424, 0.6288, 0.8045, 0.6252, 0.7634, 0.6813, 0.7782, 0.6813, 0.7782, 0.6252, 0.7634, 0.625, 0.7333, 0.6815, 0.745, 0.6815, 0.745, 0.625, 0.7333, 0.625, 0.7146, 0.6816, 0.7243, 0.6254, 0.4431, 0.6297, 0.4197, 0.6288, 0.4455, 0.6252, 0.4641, 0.6252, 0.4641, 0.6288, 0.4455, 0.6252, 0.4866, 0.625, 0.4965, 0.625, 0.4965, 0.6252, 0.4866, 0.625, 0.5167, 0.625, 0.5245, 0.625, 0.5245, 0.625, 0.5167, 0.625, 0.5354, 0.625, 0.5419, 0.6297, 0.8303, 0.6254, 0.8069, 0.6252, 0.7859, 0.6288, 0.8045, 0.6288, 0.8045, 0.6252, 0.7859, 0.625, 0.7535, 0.6252, 0.7634, 0.6252, 0.7634, 0.625, 0.7535, 0.625, 0.7255, 0.625, 0.7333, 0.625, 0.7333, 0.625, 0.7255, 0.625, 0.7081, 0.625, 0.7146, 0.625, 0.4576, 0.6254, 0.4431, 0.6252, 0.4641, 0.6251, 0.4751, 0.6251, 0.4751, 0.6252, 0.4641, 0.625, 0.4965, 0.625, 0.5, 0.625, 0.5, 0.625, 0.4965, 0.625, 0.5245, 0.625, 0.5273, 0.625, 0.5273, 0.625, 0.5245, 0.625, 0.5419, 0.625, 0.5443, 0.6254, 0.8069, 0.625, 0.7924, 0.6251, 0.7749, 0.6252, 0.7859, 0.6252, 0.7859, 0.6251, 0.7749, 0.625, 0.75, 0.625, 0.7535, 0.625, 0.7535, 0.625, 0.75, 0.625, 0.7227, 0.625, 0.7255, 0.625, 0.7255, 0.625, 0.7227, 0.625, 0.7057, 0.625, 0.7081, 0.6284, 0.2927, 0.625, 0.25, 0.625, 0.25, 0.6291, 0.3204, 0.6291, 0.3204, 0.625, 0.25, 0.625, 0.2701, 0.625, 0.3618, 0.7632, 0.5, 0.8549, 0.5, 0.8698, 0.5272, 0.7627, 0.5272, 0.7627, 0.5272, 0.8698, 0.5272, 0.875, 0.544, 0.7625, 0.544, 0.625, 1.0, 0.6284, 0.9573, 0.6291, 0.9296, 0.625, 1.0, 0.625, 1.0, 0.6291, 0.9296, 0.625, 0.8882, 0.625, 0.9799, 0.8549, 0.75, 0.7632, 0.75, 0.7627, 0.7228, 0.8698, 0.7228, 0.8698, 0.7228, 0.7627, 0.7228, 0.7625, 0.706, 0.875, 0.706, 0.625, 0.7056, 0.625, 0.7057, 0.625, 0.7227, 0.6255, 0.7226, 0.6255, 0.7226, 0.625, 0.7227, 0.625, 0.75, 0.625, 0.75, 0.625, 0.75, 0.625, 0.75, 0.6251, 0.7749, 0.625, 0.7761, 0.625, 0.7761, 0.6251, 0.7749, 0.625, 0.7924, 0.625, 0.7923, 0.625, 0.4577, 0.625, 0.4576, 0.6251, 0.4751, 0.625, 0.4739, 0.625, 0.4739, 0.6251, 0.4751, 0.625, 0.5, 0.625, 0.5, 0.625, 0.5, 0.625, 0.5, 0.625, 0.5273, 0.6255, 0.5274, 0.6255, 0.5274, 0.625, 0.5273, 0.625, 0.5443, 0.625, 0.5444, 0.625, 0.7056, 0.625, 0.5444, 0.625, 0.5443, 0.625, 0.7057, 0.625, 0.75, 0.601, 0.75, 0.6007, 0.7225, 0.6255, 0.7226, 0.625, 0.7761, 0.6, 0.7792, 0.601, 0.75, 0.625, 0.75, 0.625, 0.7923, 0.6, 0.7973, 0.6, 0.7792, 0.625, 0.7761, 0.625, 0.4739, 0.6, 0.4708, 0.6, 0.4527, 0.625, 0.4577, 0.625, 0.5, 0.601, 0.5, 0.6, 0.4708, 0.625, 0.4739, 0.6255, 0.5274, 0.6007, 0.5275, 0.601, 0.5, 0.625, 0.5, 0.625, 0.5444, 0.6, 0.5445, 0.6007, 0.5275, 0.6255, 0.5274, 0.525, 0.8016, 0.575, 0.8024, 0.575, 0.9561, 0.5564, 1.0, 0.525, 1.0, 0.5893, 0.2489, 0.5773, 0.2457, 0.5773, 0.2457, 0.5893, 0.2489, 0.575, 0.5446, 0.6, 0.5445, 0.6, 0.7055, 0.575, 0.7054, 0.525, 0.25, 0.5564, 0.25, 0.575, 0.2939, 0.575, 0.4476, 0.525, 0.4484, 0.575, 0.8024, 0.6, 0.7973, 0.6, 1.0, 0.5981, 1.0, 0.575, 0.9561, 0.8698, 0.7228, 0.875, 0.706, 0.875, 0.706, 0.8698, 0.7228, 0.5981, 1.0, 0.6, 1.0, 0.6, 1.0, 0.5981, 1.0, 0.6, 0.0, 0.6, 0.25, 0.6, 0.25, 0.6, 0.0, 0.6, 0.0, 0.625, 0.0, 0.625, 0.125, 0.625, 0.25, 0.6, 0.25, 0.625, 1.0, 0.625, 1.0, 0.625, 1.0, 0.625, 1.0, 0.8549, 0.5, 0.8698, 0.5272, 0.8698, 0.5272, 0.8549, 0.5, 0.875, 0.544, 0.8698, 0.5272, 0.8698, 0.5272, 0.875, 0.544, 0.8549, 0.75, 0.8698, 0.7228, 0.8698, 0.7228, 0.8549, 0.75, 0.8698, 0.5272, 0.875, 0.544, 0.875, 0.544, 0.8698, 0.5272, 0.625, 0.25, 0.625, 0.25, 0.625, 0.25, 0.625, 0.25, 0.625, 1.0, 0.625, 1.0, 0.625, 1.0, 0.625, 1.0, 0.8698, 0.5272, 0.8549, 0.5, 0.8549, 0.5, 0.8698, 0.5272, 0.625, 1.0, 0.625, 1.0, 0.625, 1.0, 0.625, 1.0, 0.575, 0.9561, 0.5981, 1.0, 0.5564, 1.0, 0.575, 0.2062, 0.575, 0.2062, 0.5756, 0.223, 0.575, 0.223, 0.575, 0.223, 0.5756, 0.223, 0.5773, 0.2457, 0.575, 0.25, 0.575, 0.25, 0.5773, 0.2457, 0.5893, 0.2489, 0.5893, 0.25, 0.5893, 0.25, 0.5893, 0.2489, 0.5981, 0.25, 0.5981, 0.25, 0.5981, 1.0, 0.5981, 1.0, 0.5893, 1.0, 0.5893, 1.0, 0.5893, 1.0, 0.5893, 1.0, 0.575, 1.0, 0.575, 1.0, 0.575, 0.0, 0.575, 0.0, 0.575, 0.02701, 0.575, 0.02701, 0.575, 0.02701, 0.575, 0.02701, 0.575, 0.04375, 0.575, 0.04375, 0.525, 0.0, 0.5564, 0.0, 0.575, 0.04375, 0.575, 0.2062, 0.5564, 0.25, 0.525, 0.25, 0.575, 1.0, 0.5893, 1.0, 0.5893, 1.0, 0.575, 1.0, 0.6, 0.25, 0.5981, 0.25, 0.5981, 0.25, 0.6, 0.25, 0.575, 0.04375, 0.575, 0.02701, 0.575, 0.02701, 0.575, 0.04375, 0.5981, 1.0, 0.6, 1.0, 0.6, 1.0, 0.5981, 1.0, 0.5773, 0.2457, 0.5756, 0.223, 0.5756, 0.223, 0.5773, 0.2457, 0.5893, 1.0, 0.5981, 1.0, 0.5981, 1.0, 0.5893, 1.0, 0.6, 0.0, 0.6, 0.25, 0.6, 0.25, 0.6, 0.0, 0.5981, 0.25, 0.5893, 0.2489, 0.5893, 0.2489, 0.5981, 0.25, 0.575, 0.02701, 0.575, 0.0, 0.575, 0.0, 0.575, 0.02701, 0.575, 0.2062, 0.575, 0.04375, 0.575, 0.04375, 0.575, 0.2062, 0.5756, 0.223, 0.575, 0.2062, 0.575, 0.2062, 0.5756, 0.223, 0.625, 1.0, 0.625, 0.9799, 0.625, 0.9799, 0.625, 1.0, 0.625, 0.25, 0.625, 0.25, 0.625, 0.25, 0.625, 0.25, 0.625, 1.0, 0.625, 0.9799, 0.625, 0.9799, 0.625, 1.0, 0.625, 0.9799, 0.625, 1.0, 0.625, 1.0, 0.625, 0.9799, 0.875, 0.706, 0.8698, 0.7228, 0.8698, 0.7228, 0.875, 0.706, 0.625, 0.25, 0.625, 0.25, 0.625, 0.25, 0.625, 0.25, 0.625, 1.0, 0.625, 1.0, 0.625, 1.0, 0.625, 1.0, 0.625, 0.2701, 0.625, 0.25, 0.625, 0.25, 0.625, 0.2701, 0.625, 0.25, 0.625, 0.0, 0.625, 0.0, 0.625, 0.25, 0.6183, 0.002511, 0.625, 0.003348, 0.625, 0.9799, 0.6161, 0.9849, 0.8698, 0.7228, 0.875, 0.706, 0.875, 0.706, 0.8698, 0.7228, 0.8698, 0.5272, 0.8549, 0.5, 0.8549, 0.5, 0.8698, 0.5272, 0.625, 0.25, 0.625, 0.25, 0.625, 0.25, 0.625, 0.25, 0.875, 0.706, 0.875, 0.544, 0.875, 0.544, 0.875, 0.706, 0.625, 1.0, 0.625, 1.0, 0.625, 1.0, 0.625, 1.0, 0.625, 0.25, 0.625, 0.0, 0.625, 0.0, 0.625, 0.25, 0.8549, 0.75, 0.8698, 0.7228, 0.8698, 0.7228, 0.8549, 0.75, 0.625, 0.2701, 0.625, 0.25, 0.625, 0.25, 0.625, 0.2701, 0.875, 0.544, 0.8698, 0.5272, 0.8698, 0.5272, 0.875, 0.544, 0.6062, 0.0, 0.6048, 0.0008371, 0.5981, 0.0, 0.6, 0.0, 0.7961, 0.7921, 0.8698, 0.7228, 0.875, 0.706, 0.8, 0.5363, 0.6504, 0.2102, 0.65, 0.1968, 0.725, 0.3665, 0.7258, 0.3766, 0.6183, 0.25, 0.625, 0.25, 0.625, 0.25, 0.6187, 0.25, 0.6161, 0.2648, 0.625, 0.2701, 0.625, 0.25, 0.6183, 0.25, 0.7966, 0.4568, 0.8698, 0.5272, 0.8549, 0.5, 0.7885, 0.4372, 0.8001, 0.4637, 0.875, 0.544, 0.8698, 0.5272, 0.7966, 0.4568, 0.6504, 0.3032, 0.6504, 0.2911, 0.7258, 0.376, 0.7253, 0.3835, 0.6504, 0.2102, 0.7258, 0.3766, 0.7258, 0.376, 0.6504, 0.2911, 0.6187, 0.25, 0.625, 0.25, 0.625, 0.0, 0.6187, 0.0, 0.6062, 0.25, 0.6125, 0.25, 0.6125, 0.0, 0.6062, 0.0, 0.6504, 0.3032, 0.7253, 0.3835, 0.7235, 0.3864, 0.6504, 0.3161, 0.6504, 0.3161, 0.7235, 0.3864, 0.7221, 0.3744, 0.6557, 0.3117, 0.5982, 0.2542, 0.6071, 0.2595, 0.6115, 0.25, 0.6048, 0.25, 0.6048, 0.25, 0.6115, 0.25, 0.6125, 0.25, 0.6062, 0.25, 0.6487, 0.9307, 0.7224, 0.8614, 0.725, 0.3665, 0.65, 0.1968, 0.6187, 0.0, 0.6183, 0.002511, 0.6115, 0.001674, 0.6125, 0.0, 0.6048, 0.0008371, 0.6115, 0.001674, 0.6071, 0.99, 0.5982, 0.995, 0.5982, 0.995, 0.6071, 0.99, 0.7224, 0.8614, 0.6487, 0.9307, 0.5893, 1.0, 0.5982, 0.995, 0.6487, 0.9307, 0.575, 1.0, 0.7258, 0.376, 0.7258, 0.3766, 0.8007, 0.5419, 0.8007, 0.4603, 0.7258, 0.3766, 0.725, 0.3665, 0.8, 0.5363, 0.8007, 0.5419, 0.7253, 0.3835, 0.7258, 0.376, 0.8007, 0.4603, 0.8001, 0.4637, 0.5981, 0.0, 0.6048, 0.0008371, 0.5982, 0.995, 0.5893, 1.0, 0.575, 1.0, 0.6487, 0.9307, 0.65, 0.1968, 0.575, 0.02701, 0.5981, 0.25, 0.6048, 0.25, 0.6062, 0.25, 0.6, 0.25, 0.5893, 0.2489, 0.5982, 0.2542, 0.6048, 0.25, 0.5981, 0.25, 0.5773, 0.2457, 0.6504, 0.3161, 0.6557, 0.3117, 0.5893, 0.2489, 0.5756, 0.223, 0.6504, 0.3032, 0.6504, 0.3161, 0.5773, 0.2457, 0.6, 0.25, 0.6062, 0.25, 0.6062, 0.0, 0.6, 0.0, 0.575, 0.04375, 0.6504, 0.2102, 0.6504, 0.2911, 0.575, 0.2062, 0.5756, 0.223, 0.575, 0.2062, 0.6504, 0.2911, 0.6504, 0.3032, 0.575, 0.04375, 0.575, 0.02701, 0.65, 0.1968, 0.6504, 0.2102, 0.6125, 0.0, 0.6115, 0.001674, 0.6048, 0.0008371, 0.6062, 0.0, 0.625, 0.0, 0.625, 0.003348, 0.6183, 0.002511, 0.6187, 0.0, 0.6125, 0.25, 0.6187, 0.25, 0.6187, 0.0, 0.6125, 0.0, 0.7253, 0.3835, 0.8001, 0.4637, 0.7966, 0.4568, 0.7235, 0.3864, 0.7235, 0.3864, 0.7966, 0.4568, 0.7885, 0.4372, 0.7221, 0.3744, 0.6071, 0.2595, 0.6161, 0.2648, 0.6183, 0.25, 0.6115, 0.25, 0.6115, 0.25, 0.6183, 0.25, 0.6187, 0.25, 0.6125, 0.25, 0.7224, 0.8614, 0.7961, 0.7921, 0.8, 0.5363, 0.725, 0.3665, 0.6115, 0.001674, 0.6183, 0.002511, 0.6161, 0.9849, 0.6071, 0.99, 0.6071, 0.99, 0.6161, 0.9849, 0.7961, 0.7921, 0.7224, 0.8614, 0.8001, 0.4637, 0.8007, 0.4603, 0.875, 0.544, 0.8007, 0.4603, 0.8007, 0.5419, 0.875, 0.706, 0.875, 0.544, 0.8007, 0.5419, 0.8, 0.5363, 0.875, 0.706, 0.875, 0.544, 0.8698, 0.5272, 0.8698, 0.5272, 0.875, 0.544, 0.625, 0.9799, 0.625, 1.0, 0.625, 1.0, 0.625, 0.9799, 0.8698, 0.5272, 0.8549, 0.5, 0.8549, 0.5, 0.8698, 0.5272, 0.8698, 0.7228, 0.8549, 0.75, 0.8549, 0.75, 0.8698, 0.7228, 0.625, 0.2701, 0.625, 0.25, 0.625, 0.25, 0.625, 0.2701, 0.875, 0.544, 0.875, 0.706, 0.875, 0.706, 0.875, 0.544, 0.625, 1.0, 0.625, 1.0, 0.625, 1.0, 0.625, 1.0, 0.625, 0.25, 0.625, 0.25, 0.625, 0.25, 0.625, 0.25, 0.875, 0.706, 0.8698, 0.7228, 0.8698, 0.7228, 0.875, 0.706, 0.8698, 0.7228, 0.875, 0.706, 0.875, 0.706, 0.8698, 0.7228, 0.625, 0.25, 0.625, 0.2701, 0.625, 0.2701, 0.625, 0.25, 0.8549, 0.75, 0.8698, 0.7228, 0.8698, 0.7228, 0.8549, 0.75, 0.625, 0.25, 0.625, 0.25, 0.625, 0.25, 0.625, 0.25, 0.875, 0.544, 0.875, 0.706, 0.875, 0.706, 0.875, 0.544, 0.625, 0.25, 0.625, 0.2701, 0.625, 0.2701, 0.625, 0.25, 0.625, 0.25, 0.625, 0.25, 0.625, 0.25, 0.625, 0.25, 0.8698, 0.7228, 0.8549, 0.75, 0.8549, 0.75, 0.8698, 0.7228, 0.625, 0.25, 0.625, 0.25, 0.625, 0.25, 0.625, 1.0, 0.625, 0.25, 0.625, 0.25, 0.625, 1.0, 0.625, 0.25, 0.625, 0.125, 0.625, 1.0, 0.625, 1.0, 0.625, 0.25, 0.625, 1.0, 0.625, 1.0, 0.625, 1.0, 0.625, 1.0, 0.625, 0.25, 0.625, 0.25, 0.625, 1.0, 0.625, 1.0, 0.625, 1.0, 0.625, 1.0, 0.625, 1.0, 0.625, 0.25, 0.625, 0.25, 0.625, 0.25, 0.625, 0.25, 0.875, 0.706, 0.8698, 0.7228, 0.8698, 0.7228, 0.875, 0.706, 0.8698, 0.7228, 0.875, 0.706, 0.875, 0.706, 0.8698, 0.7228, 0.625, 0.25, 0.625, 0.2701, 0.625, 0.2701, 0.625, 0.25, 0.8549, 0.75, 0.8698, 0.7228, 0.8698, 0.7228, 0.8549, 0.75, 0.625, 0.25, 0.625, 0.25, 0.625, 0.25, 0.625, 0.25, 0.8549, 0.5, 0.8698, 0.5272, 0.8698, 0.5272, 0.8549, 0.5, 0.625, 1.0, 0.625, 1.0, 0.625, 1.0, 0.625, 1.0, 0.625, 1.0, 0.625, 0.9799, 0.625, 0.9799, 0.625, 1.0, 0.8698, 0.5272, 0.875, 0.544, 0.875, 0.544, 0.8698, 0.5272, 0.875, 0.544, 0.8698, 0.5272, 0.8698, 0.5272, 0.875, 0.544, 0.625, 0.9799, 0.625, 1.0, 0.625, 1.0, 0.625, 0.9799, 0.8698, 0.5272, 0.875, 0.544, 0.875, 0.544, 0.8698, 0.5272, 0.625, 1.0, 0.625, 0.9799, 0.625, 0.9799, 0.625, 1.0, 0.625, 1.0, 0.625, 1.0, 0.625, 1.0, 0.625, 1.0, 0.8549, 0.5, 0.8698, 0.5272, 0.8698, 0.5272, 0.8549, 0.5, 0.625, 1.0, 0.625, 1.0, 0.625, 0.9799, 0.625, 0.9799, 0.625, 1.0, 0.625, 1.0, 0.875, 0.706, 0.8698, 0.7228, 0.8698, 0.7228, 0.875, 0.706, 0.625, 1.0, 0.625, 1.0, 0.625, 1.0, 0.625, 1.0, 0.625, 0.25, 0.625, 0.2701, 0.625, 0.2701, 0.625, 0.25, 0.625, 0.25, 0.625, 0.25, 0.625, 0.25, 0.625, 0.25, 0.8549, 0.5, 0.8698, 0.5272, 0.8698, 0.5272, 0.8549, 0.5, 0.625, 1.0, 0.625, 1.0, 0.625, 1.0, 0.625, 1.0, 0.8698, 0.5272, 0.875, 0.544, 0.875, 0.544, 0.8698, 0.5272, 0.625, 0.9799, 0.625, 1.0, 0.625, 1.0, 0.625, 0.9799, 0.625, 1.0, 0.625, 0.9799, 0.625, 0.9799, 0.625, 1.0, 0.8698, 0.7228, 0.8549, 0.75, 0.8549, 0.75, 0.8698, 0.7228, 0.875, 0.544, 0.875, 0.706, 0.875, 0.706, 0.875, 0.544, 0.875, 0.5845, 0.875, 0.625, 0.875, 0.625, 0.875, 0.5845, 0.625, 0.2701, 0.625, 0.25, 0.625, 0.25, 0.625, 0.2701, 0.8698, 0.7228, 0.8549, 0.75, 0.8549, 0.75, 0.8698, 0.7228, 0.8698, 0.5272, 0.8549, 0.5, 0.8549, 0.5, 0.8698, 0.5272, 0.875, 0.625, 0.875, 0.6655, 0.875, 0.6655, 0.875, 0.625, 0.8698, 0.5272, 0.8549, 0.5, 0.625, 0.2701, 0.8698, 0.5272, 0.875, 0.6655, 0.875, 0.625, 0.875, 0.6655, 0.875, 0.706, 0.875, 0.6655, 0.875, 0.6655, 0.875, 0.706, 0.875, 0.706, 0.875, 0.706, 0.8698, 0.7228, 0.8698, 0.7228, 0.875, 0.706, 0.875, 0.706, 0.875, 0.706, 0.875, 0.706, 0.8698, 0.7228, 0.8698, 0.7228, 0.625, 0.9799, 0.8549, 0.75, 0.875, 0.706, 0.875, 0.6655, 0.875, 0.5847, 0.875, 0.544, 0.875, 0.544, 0.875, 0.706, 0.625, 0.25, 0.625, 0.25, 0.625, 0.25, 0.625, 0.25, 0.625, 0.2701, 0.625, 0.2701, 0.625, 0.25, 0.625, 0.25, 0.625, 0.25, 0.625, 0.25, 0.625, 1.0, 0.625, 1.0, 0.625, 1.0, 0.625, 1.0, 0.875, 0.544, 0.875, 0.706, 0.875, 0.706, 0.875, 0.544, 0.625, 0.2701, 0.625, 0.25, 0.625, 0.25, 0.625, 0.2701, 0.875, 0.5845, 0.875, 0.544, 0.875, 0.544, 0.875, 0.5845, 0.875, 0.544, 0.875, 0.706, 0.875, 0.706, 0.875, 0.544, 0.625, 1.0, 0.625, 1.0, 0.625, 1.0, 0.625, 1.0, 0.625, 0.25, 0.625, 0.25, 0.625, 0.25, 0.625, 0.25, 0.8698, 0.7228, 0.8549, 0.75, 0.8549, 0.75, 0.8698, 0.7228, 0.8698, 0.5272, 0.8549, 0.5, 0.8549, 0.5, 0.8698, 0.5272, 0.625, 0.9799, 0.625, 1.0, 0.625, 1.0, 0.625, 0.9799, 0.875, 0.544, 0.8698, 0.5272, 0.8698, 0.5272, 0.875, 0.544, 0.8698, 0.5272, 0.875, 0.544, 0.875, 0.544, 0.8698, 0.5272, 0.625, 1.0, 0.625, 0.9799, 0.625, 0.9799, 0.625, 1.0, 0.625, 1.0, 0.625, 1.0, 0.625, 1.0, 0.625, 1.0, 0.8549, 0.5, 0.8698, 0.5272, 0.8698, 0.5272, 0.8549, 0.5, 0.625, 0.25, 0.625, 0.25, 0.625, 0.25, 0.625, 0.25, 0.8549, 0.75, 0.8698, 0.7228, 0.8698, 0.7228, 0.8549, 0.75, 0.625, 0.25, 0.625, 0.2701, 0.625, 0.2701, 0.625, 0.25, 0.8698, 0.7228, 0.875, 0.706, 0.875, 0.706, 0.8698, 0.7228, 0.875, 0.706, 0.8698, 0.7228, 0.8698, 0.7228, 0.875, 0.706, 0.875, 0.625, 0.875, 0.5845, 0.875, 0.5845, 0.8698, 0.7228, 0.875, 0.706, 0.875, 0.706, 0.8698, 0.7228, 0.8549, 0.75, 0.8698, 0.7228, 0.8698, 0.7228, 0.8549, 0.75, 0.625, 1.0, 0.625, 0.9799, 0.625, 0.9799, 0.625, 1.0, 0.875, 0.544, 0.8698, 0.5272, 0.8698, 0.5272, 0.875, 0.544, 0.8698, 0.5272, 0.8549, 0.5, 0.8549, 0.5, 0.8698, 0.5272, 0.875, 0.5845, 0.875, 0.544, 0.875, 0.544, 0.875, 0.5845, 0.625, 0.2701, 0.625, 0.25, 0.625, 0.25, 0.625, 0.2701, 0.8698, 0.5272, 0.8549, 0.5, 0.8549, 0.5, 0.8698, 0.5272, 0.875, 0.706, 0.875, 0.6655, 0.875, 0.6655, 0.875, 0.706, 0.8549, 0.75, 0.8698, 0.7228, 0.8698, 0.7228, 0.8549, 0.75, 0.875, 0.544, 0.875, 0.544, 0.875, 0.544, 0.8698, 0.5272, 0.8698, 0.5272, 0.875, 0.544, 0.875, 0.544, 0.875, 0.544, 0.625, 0.2701, 0.625, 0.25, 0.625, 0.25, 0.625, 0.2701, 0.875, 0.544, 0.8698, 0.5272, 0.8698, 0.5272, 0.875, 0.544, 0.875, 0.544, 0.625, 0.25, 0.625, 0.25, 0.625, 0.25, 0.625, 0.25, 0.875, 0.706, 0.875, 0.706, 0.875, 0.706, 0.875, 0.706, 0.875, 0.5845, 0.875, 0.544, 0.875, 0.544, 0.875, 0.5845, 0.8698, 0.7228, 0.875, 0.706, 0.875, 0.706, 0.875, 0.706, 0.8698, 0.7228, 0.625, 1.0, 0.625, 1.0, 0.625, 1.0, 0.625, 1.0, 0.625, 0.25, 0.625, 0.25, 0.625, 0.25, 0.625, 0.25, 0.625, 0.25, 0.625, 0.25, 0.625, 0.25, 0.625, 0.25, 0.625, 0.25, 0.625, 0.25, 0.625, 0.25, 0.625, 0.25, 0.625, 1.0, 0.625, 1.0, 0.625, 1.0, 0.625, 1.0, 0.625, 1.0, 0.625, 1.0, 0.625, 1.0, 0.625, 1.0, 0.625, 1.0, 0.625, 1.0, 0.625, 1.0, 0.625, 1.0, 0.625, 0.25, 0.625, 0.25, 0.625, 0.25, 0.625, 0.25, 0.875, 0.544, 0.875, 0.544, 0.875, 0.544, 0.0, 0.0, 0.0, 0.0, 0.0, 0.0, 0.0, 0.0, 0.625, 0.25, 0.625, 0.25, 0.625, 0.25, 0.625, 0.25, 0.875, 0.6655, 0.875, 0.6655, 0.875, 0.6655, 0.875, 0.6655, 0.875, 0.6655, 0.875, 0.6655, 0.875, 0.6655, 0.875, 0.6655, 0.875, 0.6655, 0.875, 0.706, 0.875, 0.706, 0.875, 0.6655, 0.875, 0.5845, 0.875, 0.5845, 0.875, 0.5845, 0.875, 0.5845, 0.875, 0.706, 0.875, 0.6655, 0.875, 0.6655, 0.875, 0.706, 0.875, 0.544, 0.875, 0.544, 0.875, 0.544, 0.875, 0.544, 0.875, 0.544, 0.875, 0.544, 0.875, 0.544, 0.875, 0.544, 0.875, 0.544, 0.875, 0.5846, 0.875, 0.5846, 0.875, 0.544, 0.875, 0.706, 0.875, 0.6655, 0.875, 0.6655, 0.875, 0.706, 0.875, 0.544, 0.875, 0.5845, 0.875, 0.5845, 0.875, 0.544, 0.875, 0.6655, 0.875, 0.706, 0.875, 0.706, 0.875, 0.6655, 0.875, 0.5845, 0.875, 0.5845, 0.875, 0.625, 0.875, 0.625, 0.875, 0.6655, 0.875, 0.6655, 0.875, 0.625, 0.875, 0.625, 0.625, 1.0, 0.625, 1.0, 0.625, 1.0, 0.625, 1.0, 0.625, 0.25, 0.625, 0.25, 0.625, 0.25, 0.625, 0.25, 0.875, 0.706, 0.0, 0.0, 0.0, 0.0, 0.0, 0.0, 0.0, 0.0, 0.875, 0.706, 0.875, 0.706, 0.625, 0.25, 0.625, 0.25, 0.625, 0.25, 0.625, 0.25, 0.625, 1.0, 0.625, 1.0, 0.625, 1.0, 0.625, 1.0, 0.625, 0.25, 0.625, 0.25, 0.625, 0.25, 0.625, 0.25, 0.625, 1.0, 0.625, 1.0, 0.625, 1.0, 0.625, 1.0, 0.625, 1.0, 0.625, 1.0, 0.625, 1.0, 0.625, 1.0, 0.625, 1.0, 0.625, 1.0, 0.625, 1.0, 0.625, 1.0, 0.625, 1.0, 0.625, 1.0, 0.625, 1.0, 0.625, 0.25, 0.625, 0.25, 0.625, 0.25, 0.625, 0.25, 0.625, 0.25, 0.625, 0.25, 0.625, 0.25, 0.625, 0.25, 0.625, 0.25, 0.625, 0.25, 0.625, 0.25, 0.625, 0.25, 0.625, 1.0, 0.625, 1.0, 0.625, 1.0, 0.625, 1.0, 0.625, 1.0, 0.625, 1.0, 0.625, 1.0, 0.625, 1.0, 0.625, 1.0, 0.625, 1.0, 0.625, 1.0, 0.625, 1.0, 0.625, 1.0, 0.625, 1.0, 0.625, 1.0, 0.625, 1.0, 0.625, 0.25, 0.625, 0.25, 0.625, 0.25, 0.625, 0.25, 0.625, 0.25, 0.625, 0.25, 0.625, 0.25, 0.625, 0.25, 0.625, 0.25, 0.625, 0.25, 0.625, 0.25, 0.625, 0.25, 0.625, 0.25, 0.625, 0.25, 0.625, 1.0, 0.625, 1.0, 0.625, 1.0, 0.625, 0.25, 0.625, 0.25, 0.625, 0.25, 0.625, 0.25, 0.625, 0.25, 0.625, 0.25, 0.625, 0.25, 0.625, 0.25, 0.625, 0.25, 0.625, 0.25, 0.625, 0.25, 0.625, 0.25, 0.625, 0.25, 0.625, 0.25, 0.625, 0.25, 0.625, 0.25, 0.625, 1.0, 0.625, 1.0, 0.625, 1.0, 0.625, 1.0, 0.625, 1.0, 0.625, 1.0, 0.625, 1.0, 0.625, 1.0, 0.625, 1.0, 0.625, 1.0, 0.625, 1.0, 0.625, 1.0, 0.625, 1.0, 0.625, 1.0, 0.625, 1.0, 0.625, 1.0, 0.625, 0.25, 0.625, 0.25, 0.625, 0.25, 0.625, 0.25, 0.625, 0.25, 0.625, 0.25, 0.625, 0.25, 0.625, 0.25, 0.625, 0.25, 0.625, 0.25, 0.625, 0.25, 0.625, 0.25, 0.625, 0.25, 0.625, 0.25, 0.625, 0.25, 0.625, 0.25, 0.625, 0.25, 0.625, 0.25, 0.625, 0.25, 0.625, 0.25, 0.625, 0.25, 0.625, 0.25, 0.625, 0.25, 0.625, 0.25, 0.625, 0.25, 0.625, 0.25, 0.625, 0.25, 0.625, 0.25, 0.625, 0.25, 0.625, 0.25, 0.625, 0.25, 0.625, 0.25, 0.625, 0.25, 0.625, 0.25, 0.625, 0.25, 0.625, 0.25, 0.625, 0.25, 0.625, 0.25, 0.625, 0.25, 0.625, 0.25, 0.625, 0.25, 0.625, 0.25, 0.625, 0.25, 0.625, 0.25, 0.625, 0.25, 0.625, 0.25, 0.625, 0.25, 0.625, 0.25, 0.625, 1.0, 0.625, 1.0, 0.625, 1.0, 0.625, 1.0, 0.625, 1.0, 0.625, 1.0, 0.625, 1.0, 0.625, 1.0, 0.625, 1.0, 0.625, 1.0, 0.625, 1.0, 0.625, 1.0, 0.625, 1.0, 0.625, 1.0, 0.625, 1.0, 0.625, 1.0, 0.625, 1.0, 0.625, 1.0, 0.625, 1.0, 0.625, 1.0, 0.625, 1.0, 0.625, 1.0, 0.625, 1.0, 0.625, 1.0, 0.625, 1.0, 0.625, 1.0, 0.625, 1.0, 0.625, 1.0, 0.625, 1.0, 0.625, 1.0, 0.625, 1.0, 0.625, 1.0, 0.625, 1.0, 0.625, 1.0, 0.625, 1.0, 0.625, 1.0, 0.625, 1.0, 0.625, 1.0, 0.625, 1.0, 0.625, 1.0, 0.625, 1.0, 0.625, 1.0, 0.625, 1.0, 0.625, 1.0, 0.625, 1.0, 0.625, 1.0, 0.625, 1.0, 0.625, 1.0, 0.875, 0.5847, 0.875, 0.5846, 0.875, 0.544, 0.875, 0.544, 0.875, 0.5845, 0.875, 0.5845, 0.875, 0.5845, 0.875, 0.5845, 0.875, 0.5846, 0.875, 0.544, 0.875, 0.544, 0.875, 0.6655, 0.875, 0.6655, 0.875, 0.5846, 0.875, 0.5847, 0.875, 0.706, 0.875, 0.6655, 0.875, 0.706, 0.875, 0.6655, 0.875, 0.706, 0.875, 0.706, 0.875, 0.6655, 0.875, 0.5845, 0.875, 0.544, 0.875, 0.544, 0.875, 0.5845, 0.875, 0.5846, 0.875, 0.6655, 0.875, 0.6655, 0.875, 0.5846, 0.875, 0.6655, 0.875, 0.6655, 0.875, 0.625, 0.875, 0.6655, 0.875, 0.706, 0.875, 0.706, 0.875, 0.6655, 0.875, 0.544, 0.875, 0.5845, 0.875, 0.5845, 0.875, 0.544, 0.875, 0.544, 0.875, 0.5845, 0.875, 0.5845, 0.875, 0.544, 0.875, 0.625, 0.875, 0.5845, 0.875, 0.5845, 0.875, 0.6655, 0.875, 0.6655, 0.875, 0.625, 0.875, 0.5845, 0.875, 0.5846, 0.875, 0.544, 0.875, 0.5846, 0.875, 0.5845, 0.875, 0.6655, 0.875, 0.706, 0.875, 0.6655, 0.875, 0.706, 0.875, 0.706, 0.875, 0.706, 0.875, 0.706, 0.875, 0.6655, 0.875, 0.625, 0.875, 0.625, 0.875, 0.6655, 0.875, 0.625, 0.875, 0.5845, 0.875, 0.5845, 0.875, 0.625, 0.875, 0.706, 0.875, 0.6655, 0.875, 0.6655, 0.875, 0.706, 0.575, 0.2939, 0.5564, 0.25, 0.5981, 0.25, 0.5981, 0.25, 0.5564, 0.25, 0.5893, 0.25, 0.5893, 0.25, 0.5564, 0.25, 0.575, 0.25, 0.575, 0.25, 0.5564, 0.25, 0.575, 0.223, 0.5564, 0.25, 0.575, 0.2062, 0.575, 0.223, 0.575, 0.04375, 0.5564, 0.0, 0.575, 0.02701, 0.575, 0.02701, 0.5564, 0.0, 0.575, 0.0, 0.575, 0.0, 0.5564, 0.0, 0.5893, 1.0, 0.5893, 1.0, 0.5564, 0.0, 0.5981, 1.0])
me_cube.materials.append(mat_material)
me_cube.use_remesh_preserve_volume = False
me_cube.use_remesh_preserve_attributes = False
me_cube.use_mirror_vertex_groups = False
me_cube.update()

# ---- objects
ob_crossbow = bpy.data.objects.new('CrossBow', me_cube)
ob_rightbowtip = bpy.data.objects.new('RightBowTip', None)
ob_leftbowtip = bpy.data.objects.new('LeftBowTip', None)
ob_backofbarrel = bpy.data.objects.new('BackOfBarrel', None)
ob_frontofbarrel = bpy.data.objects.new('FrontOfBarrel', None)

# ---- transforms, parenting, visibility, modifiers, constraints
ob_crossbow.location = (0.0, 0.0, 0.0)
ob_crossbow.lineart.crease_threshold = 0.0
ob_rightbowtip.location = (-4.326, 7.76, 2.534)
ob_rightbowtip.empty_display_type = 'SPHERE'
ob_rightbowtip.lineart.crease_threshold = 0.0
ob_leftbowtip.location = (-4.326, -7.76, 2.534)
ob_leftbowtip.empty_display_type = 'SPHERE'
ob_leftbowtip.lineart.crease_threshold = 0.0
ob_backofbarrel.location = (-3.915, 0.0, 2.75)
ob_backofbarrel.empty_display_type = 'SPHERE'
ob_backofbarrel.lineart.crease_threshold = 0.0
ob_frontofbarrel.location = (-12.41, 0.0, 2.75)
ob_frontofbarrel.empty_display_type = 'SPHERE'
ob_frontofbarrel.lineart.crease_threshold = 0.0

# ---- collection membership
col_collection.objects.link(ob_crossbow)
col_collection.objects.link(ob_rightbowtip)
col_collection.objects.link(ob_leftbowtip)
col_collection.objects.link(ob_backofbarrel)
col_collection.objects.link(ob_frontofbarrel)

# ---- scene / render settings (as saved in the file)
scene.frame_start = 1; scene.frame_end = 250; scene.frame_set(1)
scene.render.engine = 'BLENDER_EEVEE_NEXT'
scene.cycles.use_denoising = False
scene.cycles.samples = 128
scene.cycles.sampling_pattern = 'TABULATED_SOBOL'
scene.cycles.use_adaptive_sampling = False
scene.cycles.use_light_tree = False
scene.view_settings.view_transform = 'Filmic'
bpy.context.view_layer.update()

# ---- added for rendering (the .blend has no active camera and no usable light): camera, sun
cam_auto = bpy.data.cameras.new('AutoCamera')
cam_auto.lens = 50.0
cam_auto.sensor_width = 36.0
cam_auto.clip_end = 1000.0
ob_auto_camera = bpy.data.objects.new('AutoCamera', cam_auto)
scene.collection.objects.link(ob_auto_camera)
ob_auto_camera.location = (16.5121, -25.3418, 16.8874)
ob_auto_camera.rotation_euler = (1.09748, -7.21219e-08, 0.694738)
scene.camera = ob_auto_camera
light_auto_sun = bpy.data.lights.new('AutoSun', 'SUN')
light_auto_sun.energy = 3.0
light_auto_sun.angle = 0.0523599
ob_auto_sun = bpy.data.objects.new('AutoSun', light_auto_sun)
scene.collection.objects.link(ob_auto_sun)
ob_auto_sun.rotation_euler = (0.872665, 0.174533, 0.523599)
bpy.context.view_layer.update()
